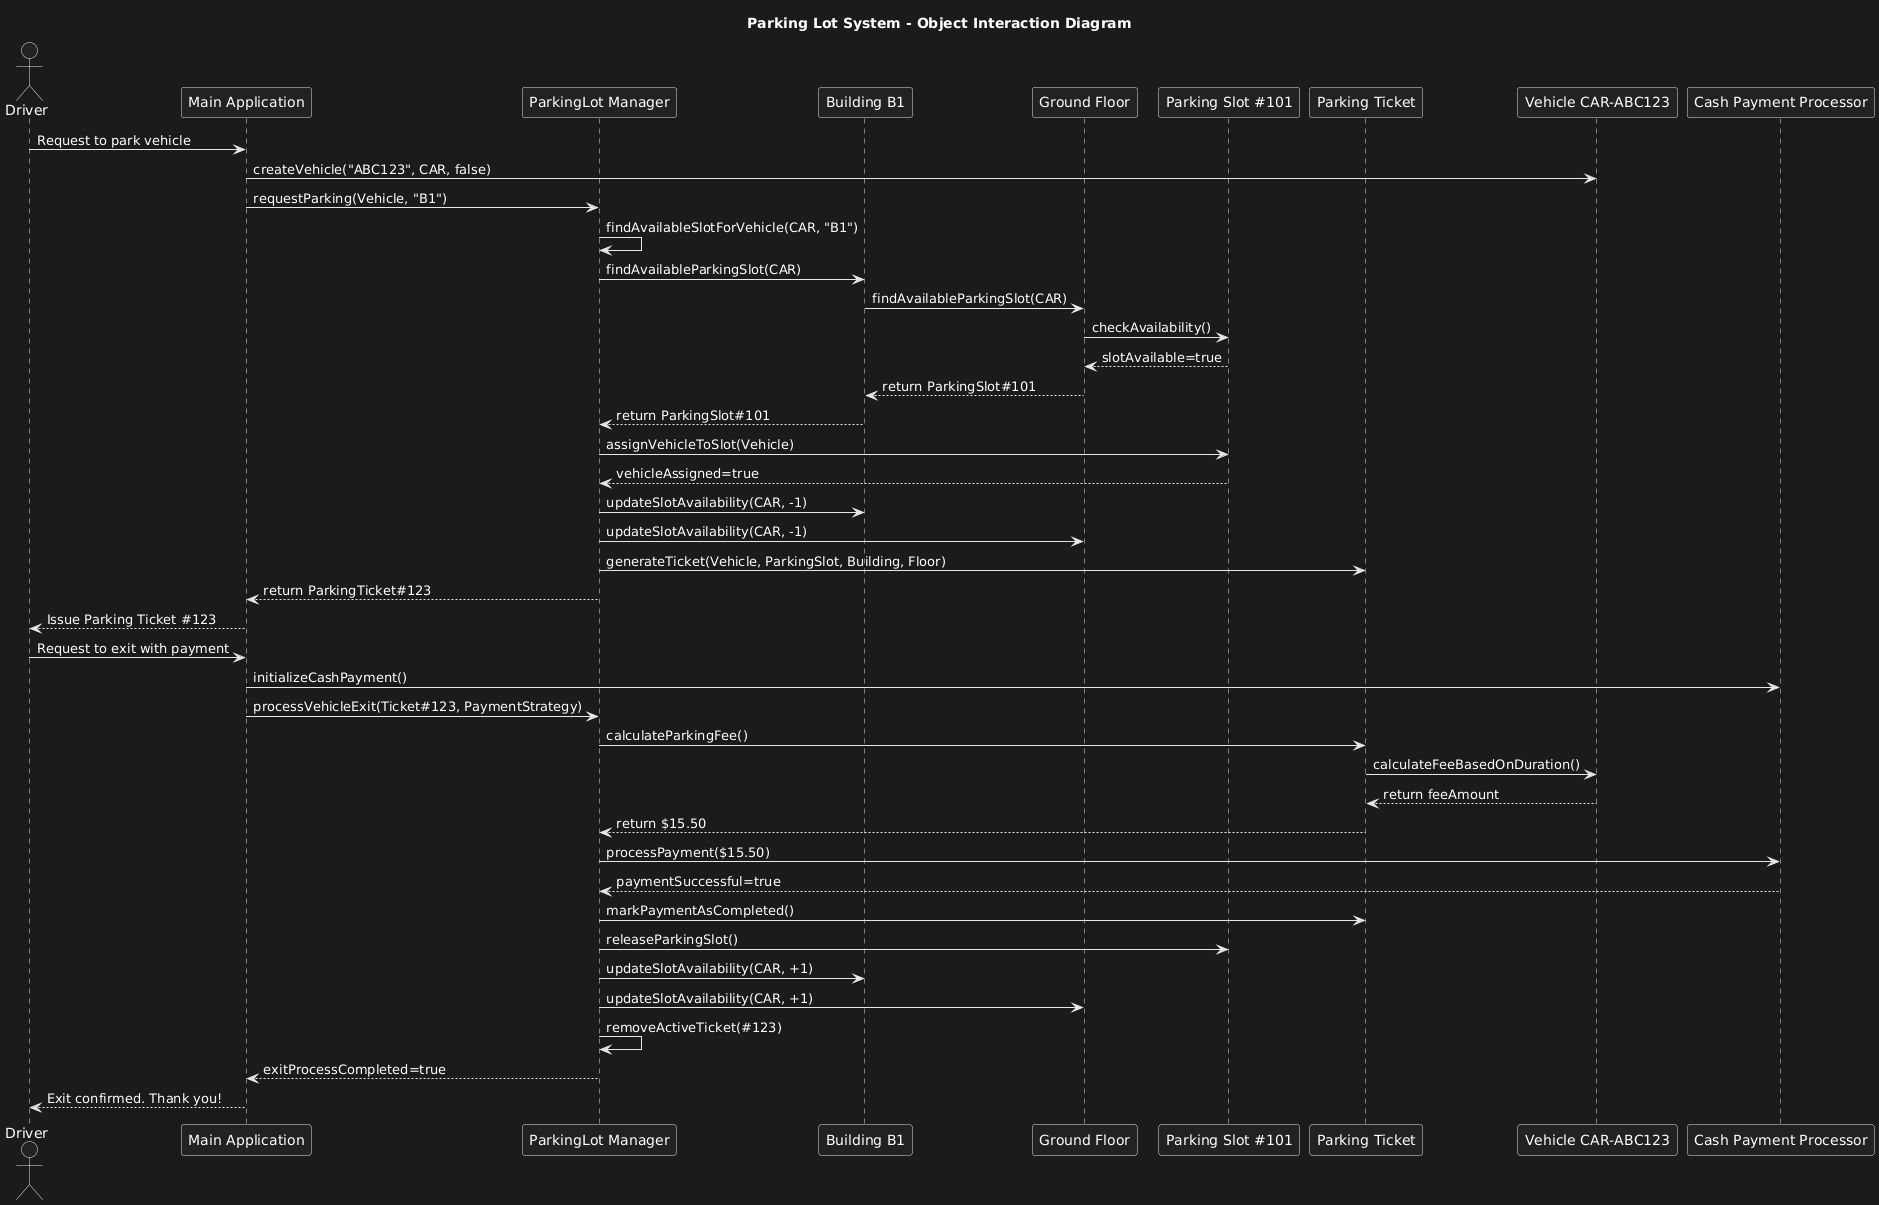

The diagram above was rendered by PlantUML. Its source (embedded in the PNG):
@startuml
title Parking Lot System - Object Interaction Diagram

actor Driver
participant "Main Application" as Main
participant "ParkingLot Manager" as ParkingLot
participant "Building B1" as Building
participant "Ground Floor" as Floor
participant "Parking Slot #101" as ParkingSlot
participant "Parking Ticket" as ParkingTicket
participant "Vehicle CAR-ABC123" as Vehicle
participant "Cash Payment Processor" as PaymentStrategy

Driver -> Main: Request to park vehicle
Main -> Vehicle: createVehicle("ABC123", CAR, false)
Main -> ParkingLot: requestParking(Vehicle, "B1")

ParkingLot -> ParkingLot: findAvailableSlotForVehicle(CAR, "B1")
ParkingLot -> Building: findAvailableParkingSlot(CAR)
Building -> Floor: findAvailableParkingSlot(CAR)
Floor -> ParkingSlot: checkAvailability()
ParkingSlot --> Floor: slotAvailable=true
Floor --> Building: return ParkingSlot#101
Building --> ParkingLot: return ParkingSlot#101

ParkingLot -> ParkingSlot: assignVehicleToSlot(Vehicle)
ParkingSlot --> ParkingLot: vehicleAssigned=true

ParkingLot -> Building: updateSlotAvailability(CAR, -1)
ParkingLot -> Floor: updateSlotAvailability(CAR, -1)

ParkingLot -> ParkingTicket: generateTicket(Vehicle, ParkingSlot, Building, Floor)
ParkingLot --> Main: return ParkingTicket#123
Main --> Driver: Issue Parking Ticket #123

Driver -> Main: Request to exit with payment
Main -> PaymentStrategy: initializeCashPayment()
Main -> ParkingLot: processVehicleExit(Ticket#123, PaymentStrategy)

ParkingLot -> ParkingTicket: calculateParkingFee()
ParkingTicket -> Vehicle: calculateFeeBasedOnDuration()
Vehicle --> ParkingTicket: return feeAmount
ParkingTicket --> ParkingLot: return $15.50

ParkingLot -> PaymentStrategy: processPayment($15.50)
PaymentStrategy --> ParkingLot: paymentSuccessful=true

ParkingLot -> ParkingTicket: markPaymentAsCompleted()
ParkingLot -> ParkingSlot: releaseParkingSlot()
ParkingLot -> Building: updateSlotAvailability(CAR, +1)
ParkingLot -> Floor: updateSlotAvailability(CAR, +1)
ParkingLot -> ParkingLot: removeActiveTicket(#123)

ParkingLot --> Main: exitProcessCompleted=true
Main --> Driver: Exit confirmed. Thank you!
@enduml